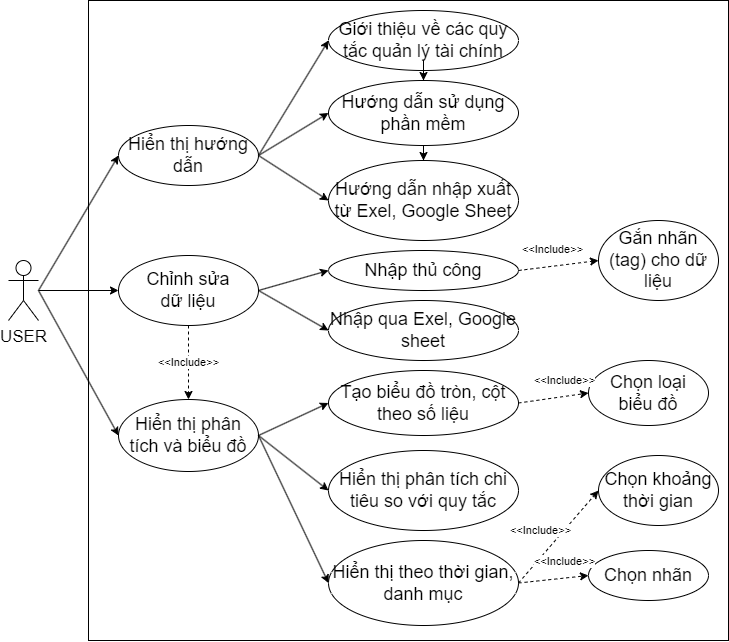

The diagram above was exported from draw.io. Its source (the exported page's mxGraphModel, read from the mxfile embedded in the PNG):
<mxGraphModel dx="1632" dy="987" grid="1" gridSize="10" guides="1" tooltips="1" connect="1" arrows="1" fold="1" page="1" pageScale="1" pageWidth="850" pageHeight="1100" math="0" shadow="0">
  <root>
    <mxCell id="0" />
    <mxCell id="1" parent="0" />
    <mxCell id="xCLcRWl03LiHWQ9dhT0z-39" value="" style="whiteSpace=wrap;html=1;fontSize=18;" parent="1" vertex="1">
      <mxGeometry x="200" width="640" height="640" as="geometry" />
    </mxCell>
    <mxCell id="xCLcRWl03LiHWQ9dhT0z-3" value="Hiển thị hướng dẫn" style="ellipse;whiteSpace=wrap;html=1;fontSize=18;" parent="1" vertex="1">
      <mxGeometry x="230" y="125" width="140" height="60" as="geometry" />
    </mxCell>
    <mxCell id="hvl328PQ1NeNEFiTXt3a-1" value="" style="edgeStyle=orthogonalEdgeStyle;rounded=0;orthogonalLoop=1;jettySize=auto;html=1;" edge="1" parent="1" source="xCLcRWl03LiHWQ9dhT0z-7" target="xCLcRWl03LiHWQ9dhT0z-9">
      <mxGeometry relative="1" as="geometry" />
    </mxCell>
    <mxCell id="xCLcRWl03LiHWQ9dhT0z-4" value="Giới thiệu về các quy tắc quản lý tài chính" style="whiteSpace=wrap;html=1;rounded=1;fontSize=18;shape=ellipse;perimeter=ellipsePerimeter;" parent="1" vertex="1">
      <mxGeometry x="440" y="10" width="190" height="60" as="geometry" />
    </mxCell>
    <mxCell id="xCLcRWl03LiHWQ9dhT0z-9" value="Hướng dẫn nhập xuất từ Exel, Google Sheet" style="whiteSpace=wrap;html=1;rounded=1;fontSize=18;shape=ellipse;perimeter=ellipsePerimeter;" parent="1" vertex="1">
      <mxGeometry x="440" y="160" width="190" height="80" as="geometry" />
    </mxCell>
    <mxCell id="xCLcRWl03LiHWQ9dhT0z-10" value="" style="endArrow=classic;html=1;rounded=0;entryX=0;entryY=0.5;entryDx=0;entryDy=0;exitX=1;exitY=0.5;exitDx=0;exitDy=0;fontSize=18;" parent="1" source="xCLcRWl03LiHWQ9dhT0z-3" target="xCLcRWl03LiHWQ9dhT0z-4" edge="1">
      <mxGeometry width="50" height="50" relative="1" as="geometry">
        <mxPoint x="400" y="235" as="sourcePoint" />
        <mxPoint x="420" y="95" as="targetPoint" />
      </mxGeometry>
    </mxCell>
    <mxCell id="xCLcRWl03LiHWQ9dhT0z-11" value="" style="endArrow=classic;html=1;rounded=0;exitX=1;exitY=0.5;exitDx=0;exitDy=0;entryX=0;entryY=0.5;entryDx=0;entryDy=0;fontSize=18;" parent="1" source="xCLcRWl03LiHWQ9dhT0z-3" target="xCLcRWl03LiHWQ9dhT0z-7" edge="1">
      <mxGeometry width="50" height="50" relative="1" as="geometry">
        <mxPoint x="400" y="305" as="sourcePoint" />
        <mxPoint x="450" y="255" as="targetPoint" />
      </mxGeometry>
    </mxCell>
    <mxCell id="xCLcRWl03LiHWQ9dhT0z-12" value="" style="endArrow=classic;html=1;rounded=0;exitX=1;exitY=0.5;exitDx=0;exitDy=0;entryX=0;entryY=0.5;entryDx=0;entryDy=0;fontSize=18;" parent="1" source="xCLcRWl03LiHWQ9dhT0z-3" target="xCLcRWl03LiHWQ9dhT0z-9" edge="1">
      <mxGeometry width="50" height="50" relative="1" as="geometry">
        <mxPoint x="400" y="305" as="sourcePoint" />
        <mxPoint x="450" y="255" as="targetPoint" />
      </mxGeometry>
    </mxCell>
    <mxCell id="xCLcRWl03LiHWQ9dhT0z-14" value="Chỉnh sửa&lt;br&gt;dữ liệu" style="ellipse;whiteSpace=wrap;html=1;fontSize=18;" parent="1" vertex="1">
      <mxGeometry x="230" y="255" width="140" height="70" as="geometry" />
    </mxCell>
    <mxCell id="xCLcRWl03LiHWQ9dhT0z-15" value="Nhập thủ công" style="whiteSpace=wrap;html=1;rounded=1;fontSize=18;shape=ellipse;perimeter=ellipsePerimeter;" parent="1" vertex="1">
      <mxGeometry x="440" y="250" width="190" height="40" as="geometry" />
    </mxCell>
    <mxCell id="xCLcRWl03LiHWQ9dhT0z-16" value="Nhập qua Exel, Google sheet" style="whiteSpace=wrap;html=1;rounded=1;fontSize=18;shape=ellipse;perimeter=ellipsePerimeter;" parent="1" vertex="1">
      <mxGeometry x="440" y="300" width="190" height="60" as="geometry" />
    </mxCell>
    <mxCell id="xCLcRWl03LiHWQ9dhT0z-18" value="" style="endArrow=classic;html=1;rounded=0;entryX=0;entryY=0.5;entryDx=0;entryDy=0;exitX=1;exitY=0.5;exitDx=0;exitDy=0;fontSize=18;" parent="1" source="xCLcRWl03LiHWQ9dhT0z-14" target="xCLcRWl03LiHWQ9dhT0z-15" edge="1">
      <mxGeometry width="50" height="50" relative="1" as="geometry">
        <mxPoint x="400" y="385" as="sourcePoint" />
        <mxPoint x="420" y="245" as="targetPoint" />
      </mxGeometry>
    </mxCell>
    <mxCell id="xCLcRWl03LiHWQ9dhT0z-19" value="" style="endArrow=classic;html=1;rounded=0;exitX=1;exitY=0.5;exitDx=0;exitDy=0;entryX=0;entryY=0.5;entryDx=0;entryDy=0;fontSize=18;" parent="1" source="xCLcRWl03LiHWQ9dhT0z-14" target="xCLcRWl03LiHWQ9dhT0z-16" edge="1">
      <mxGeometry width="50" height="50" relative="1" as="geometry">
        <mxPoint x="400" y="455" as="sourcePoint" />
        <mxPoint x="450" y="405" as="targetPoint" />
      </mxGeometry>
    </mxCell>
    <mxCell id="xCLcRWl03LiHWQ9dhT0z-21" value="Hiển thị phân tích và biểu đồ" style="ellipse;whiteSpace=wrap;html=1;fontSize=18;" parent="1" vertex="1">
      <mxGeometry x="230" y="399" width="140" height="72" as="geometry" />
    </mxCell>
    <mxCell id="xCLcRWl03LiHWQ9dhT0z-22" value="Tạo biểu đồ tròn, cột theo số liệu" style="whiteSpace=wrap;html=1;rounded=1;fontSize=18;shape=ellipse;perimeter=ellipsePerimeter;" parent="1" vertex="1">
      <mxGeometry x="440" y="370" width="190" height="65" as="geometry" />
    </mxCell>
    <mxCell id="xCLcRWl03LiHWQ9dhT0z-23" value="Hiển thị phân tích chi tiêu so với quy tắc" style="whiteSpace=wrap;html=1;rounded=1;fontSize=18;shape=ellipse;perimeter=ellipsePerimeter;" parent="1" vertex="1">
      <mxGeometry x="440" y="450" width="190" height="80" as="geometry" />
    </mxCell>
    <mxCell id="xCLcRWl03LiHWQ9dhT0z-24" value="Hiển thị theo thời gian,&lt;br&gt;danh mục" style="whiteSpace=wrap;html=1;rounded=1;fontSize=18;shape=ellipse;perimeter=ellipsePerimeter;" parent="1" vertex="1">
      <mxGeometry x="440" y="540" width="190" height="85" as="geometry" />
    </mxCell>
    <mxCell id="xCLcRWl03LiHWQ9dhT0z-25" value="" style="endArrow=classic;html=1;rounded=0;entryX=0;entryY=0.5;entryDx=0;entryDy=0;exitX=1;exitY=0.5;exitDx=0;exitDy=0;fontSize=18;" parent="1" source="xCLcRWl03LiHWQ9dhT0z-21" target="xCLcRWl03LiHWQ9dhT0z-22" edge="1">
      <mxGeometry width="50" height="50" relative="1" as="geometry">
        <mxPoint x="400" y="490" as="sourcePoint" />
        <mxPoint x="420" y="350" as="targetPoint" />
      </mxGeometry>
    </mxCell>
    <mxCell id="xCLcRWl03LiHWQ9dhT0z-26" value="" style="endArrow=classic;html=1;rounded=0;exitX=1;exitY=0.5;exitDx=0;exitDy=0;entryX=0;entryY=0.5;entryDx=0;entryDy=0;fontSize=18;" parent="1" source="xCLcRWl03LiHWQ9dhT0z-21" target="xCLcRWl03LiHWQ9dhT0z-23" edge="1">
      <mxGeometry width="50" height="50" relative="1" as="geometry">
        <mxPoint x="400" y="560" as="sourcePoint" />
        <mxPoint x="450" y="510" as="targetPoint" />
      </mxGeometry>
    </mxCell>
    <mxCell id="xCLcRWl03LiHWQ9dhT0z-27" value="" style="endArrow=classic;html=1;rounded=0;exitX=1;exitY=0.5;exitDx=0;exitDy=0;entryX=0;entryY=0.5;entryDx=0;entryDy=0;fontSize=18;" parent="1" source="xCLcRWl03LiHWQ9dhT0z-21" target="xCLcRWl03LiHWQ9dhT0z-24" edge="1">
      <mxGeometry width="50" height="50" relative="1" as="geometry">
        <mxPoint x="400" y="560" as="sourcePoint" />
        <mxPoint x="450" y="510" as="targetPoint" />
      </mxGeometry>
    </mxCell>
    <mxCell id="xCLcRWl03LiHWQ9dhT0z-28" value="&amp;lt;&amp;lt;Include&amp;gt;&amp;gt;" style="endArrow=classic;html=1;rounded=0;exitX=0.5;exitY=1;exitDx=0;exitDy=0;entryX=0.5;entryY=0;entryDx=0;entryDy=0;dashed=1;fontSize=11;" parent="1" source="xCLcRWl03LiHWQ9dhT0z-14" target="xCLcRWl03LiHWQ9dhT0z-21" edge="1">
      <mxGeometry width="50" height="50" relative="1" as="geometry">
        <mxPoint x="400" y="305" as="sourcePoint" />
        <mxPoint x="450" y="255" as="targetPoint" />
      </mxGeometry>
    </mxCell>
    <mxCell id="xCLcRWl03LiHWQ9dhT0z-29" value="Chọn khoảng thời gian" style="ellipse;whiteSpace=wrap;html=1;fontSize=18;" parent="1" vertex="1">
      <mxGeometry x="710" y="455" width="120" height="70" as="geometry" />
    </mxCell>
    <mxCell id="xCLcRWl03LiHWQ9dhT0z-30" value="Chọn loại &lt;br&gt;biểu đồ" style="ellipse;whiteSpace=wrap;html=1;fontSize=18;" parent="1" vertex="1">
      <mxGeometry x="700" y="360" width="120" height="65" as="geometry" />
    </mxCell>
    <mxCell id="xCLcRWl03LiHWQ9dhT0z-32" value="&amp;lt;&amp;lt;Include&amp;gt;&amp;gt;" style="endArrow=classic;html=1;rounded=0;exitX=1;exitY=0.5;exitDx=0;exitDy=0;entryX=0;entryY=0.5;entryDx=0;entryDy=0;dashed=1;fontSize=11;" parent="1" source="xCLcRWl03LiHWQ9dhT0z-24" target="xCLcRWl03LiHWQ9dhT0z-29" edge="1">
      <mxGeometry x="-0.0959" y="18" width="50" height="50" relative="1" as="geometry">
        <mxPoint x="680" y="445" as="sourcePoint" />
        <mxPoint x="680" y="513" as="targetPoint" />
        <mxPoint y="1" as="offset" />
      </mxGeometry>
    </mxCell>
    <mxCell id="xCLcRWl03LiHWQ9dhT0z-33" value="&amp;lt;&amp;lt;Include&amp;gt;&amp;gt;" style="endArrow=classic;html=1;rounded=0;exitX=1;exitY=0.5;exitDx=0;exitDy=0;entryX=0;entryY=0.5;entryDx=0;entryDy=0;dashed=1;fontSize=11;" parent="1" source="xCLcRWl03LiHWQ9dhT0z-22" target="xCLcRWl03LiHWQ9dhT0z-30" edge="1">
      <mxGeometry x="0.3562" y="16" width="50" height="50" relative="1" as="geometry">
        <mxPoint x="660" y="500" as="sourcePoint" />
        <mxPoint x="740" y="470" as="targetPoint" />
        <mxPoint as="offset" />
      </mxGeometry>
    </mxCell>
    <mxCell id="xCLcRWl03LiHWQ9dhT0z-34" value="Gắn nhãn (tag) cho dữ liệu" style="ellipse;whiteSpace=wrap;html=1;fontSize=18;" parent="1" vertex="1">
      <mxGeometry x="710" y="220" width="120" height="80" as="geometry" />
    </mxCell>
    <mxCell id="xCLcRWl03LiHWQ9dhT0z-35" value="&amp;lt;&amp;lt;Include&amp;gt;&amp;gt;" style="endArrow=classic;html=1;rounded=0;entryX=0;entryY=0.5;entryDx=0;entryDy=0;dashed=1;fontSize=11;exitX=1;exitY=0.5;exitDx=0;exitDy=0;" parent="1" target="xCLcRWl03LiHWQ9dhT0z-34" edge="1" source="xCLcRWl03LiHWQ9dhT0z-15">
      <mxGeometry x="-0.0959" y="18" width="50" height="50" relative="1" as="geometry">
        <mxPoint x="630" y="255" as="sourcePoint" />
        <mxPoint x="710" y="225" as="targetPoint" />
        <mxPoint y="1" as="offset" />
      </mxGeometry>
    </mxCell>
    <mxCell id="xCLcRWl03LiHWQ9dhT0z-36" value="" style="endArrow=classic;html=1;rounded=0;entryX=0;entryY=0.5;entryDx=0;entryDy=0;exitX=1;exitY=0.3333333333333333;exitDx=0;exitDy=0;exitPerimeter=0;fontSize=18;" parent="1" target="xCLcRWl03LiHWQ9dhT0z-3" edge="1">
      <mxGeometry width="50" height="50" relative="1" as="geometry">
        <mxPoint x="150" y="290" as="sourcePoint" />
        <mxPoint x="450" y="255" as="targetPoint" />
      </mxGeometry>
    </mxCell>
    <mxCell id="xCLcRWl03LiHWQ9dhT0z-37" value="" style="endArrow=classic;html=1;rounded=0;entryX=0;entryY=0.5;entryDx=0;entryDy=0;exitX=1;exitY=0.3333333333333333;exitDx=0;exitDy=0;exitPerimeter=0;fontSize=18;" parent="1" target="xCLcRWl03LiHWQ9dhT0z-14" edge="1">
      <mxGeometry width="50" height="50" relative="1" as="geometry">
        <mxPoint x="150" y="290" as="sourcePoint" />
        <mxPoint x="250" y="215" as="targetPoint" />
      </mxGeometry>
    </mxCell>
    <mxCell id="xCLcRWl03LiHWQ9dhT0z-38" value="" style="endArrow=classic;html=1;rounded=0;entryX=0;entryY=0.5;entryDx=0;entryDy=0;exitX=1;exitY=0.3333333333333333;exitDx=0;exitDy=0;exitPerimeter=0;fontSize=18;" parent="1" target="xCLcRWl03LiHWQ9dhT0z-21" edge="1">
      <mxGeometry width="50" height="50" relative="1" as="geometry">
        <mxPoint x="150" y="290" as="sourcePoint" />
        <mxPoint x="240" y="302.14" as="targetPoint" />
      </mxGeometry>
    </mxCell>
    <mxCell id="7CTRyl56Skh72hbDCgnQ-1" value="Chọn nhãn" style="ellipse;whiteSpace=wrap;html=1;fontSize=18;" parent="1" vertex="1">
      <mxGeometry x="700" y="550" width="120" height="50" as="geometry" />
    </mxCell>
    <mxCell id="7CTRyl56Skh72hbDCgnQ-2" value="&amp;lt;&amp;lt;Include&amp;gt;&amp;gt;" style="endArrow=classic;html=1;rounded=0;entryX=0;entryY=0.5;entryDx=0;entryDy=0;dashed=1;fontSize=11;exitX=1;exitY=0.5;exitDx=0;exitDy=0;" parent="1" source="xCLcRWl03LiHWQ9dhT0z-24" target="7CTRyl56Skh72hbDCgnQ-1" edge="1">
      <mxGeometry x="0.3562" y="16" width="50" height="50" relative="1" as="geometry">
        <mxPoint x="630" y="385" as="sourcePoint" />
        <mxPoint x="740" y="530" as="targetPoint" />
        <mxPoint as="offset" />
      </mxGeometry>
    </mxCell>
    <mxCell id="hvl328PQ1NeNEFiTXt3a-2" value="" style="edgeStyle=orthogonalEdgeStyle;rounded=0;orthogonalLoop=1;jettySize=auto;html=1;" edge="1" parent="1" source="xCLcRWl03LiHWQ9dhT0z-4" target="xCLcRWl03LiHWQ9dhT0z-7">
      <mxGeometry relative="1" as="geometry">
        <mxPoint x="535" y="90" as="sourcePoint" />
        <mxPoint x="535" y="175" as="targetPoint" />
      </mxGeometry>
    </mxCell>
    <mxCell id="xCLcRWl03LiHWQ9dhT0z-7" value="Hướng dẫn sử dụng phần mềm" style="whiteSpace=wrap;html=1;rounded=1;fontSize=18;shape=ellipse;perimeter=ellipsePerimeter;" parent="1" vertex="1">
      <mxGeometry x="440" y="80" width="190" height="65" as="geometry" />
    </mxCell>
    <mxCell id="hvl328PQ1NeNEFiTXt3a-3" value="&lt;font style=&quot;font-size: 17px;&quot;&gt;USER&lt;/font&gt;" style="shape=umlActor;verticalLabelPosition=bottom;verticalAlign=top;html=1;outlineConnect=0;" vertex="1" parent="1">
      <mxGeometry x="120" y="260" width="30" height="60" as="geometry" />
    </mxCell>
  </root>
</mxGraphModel>